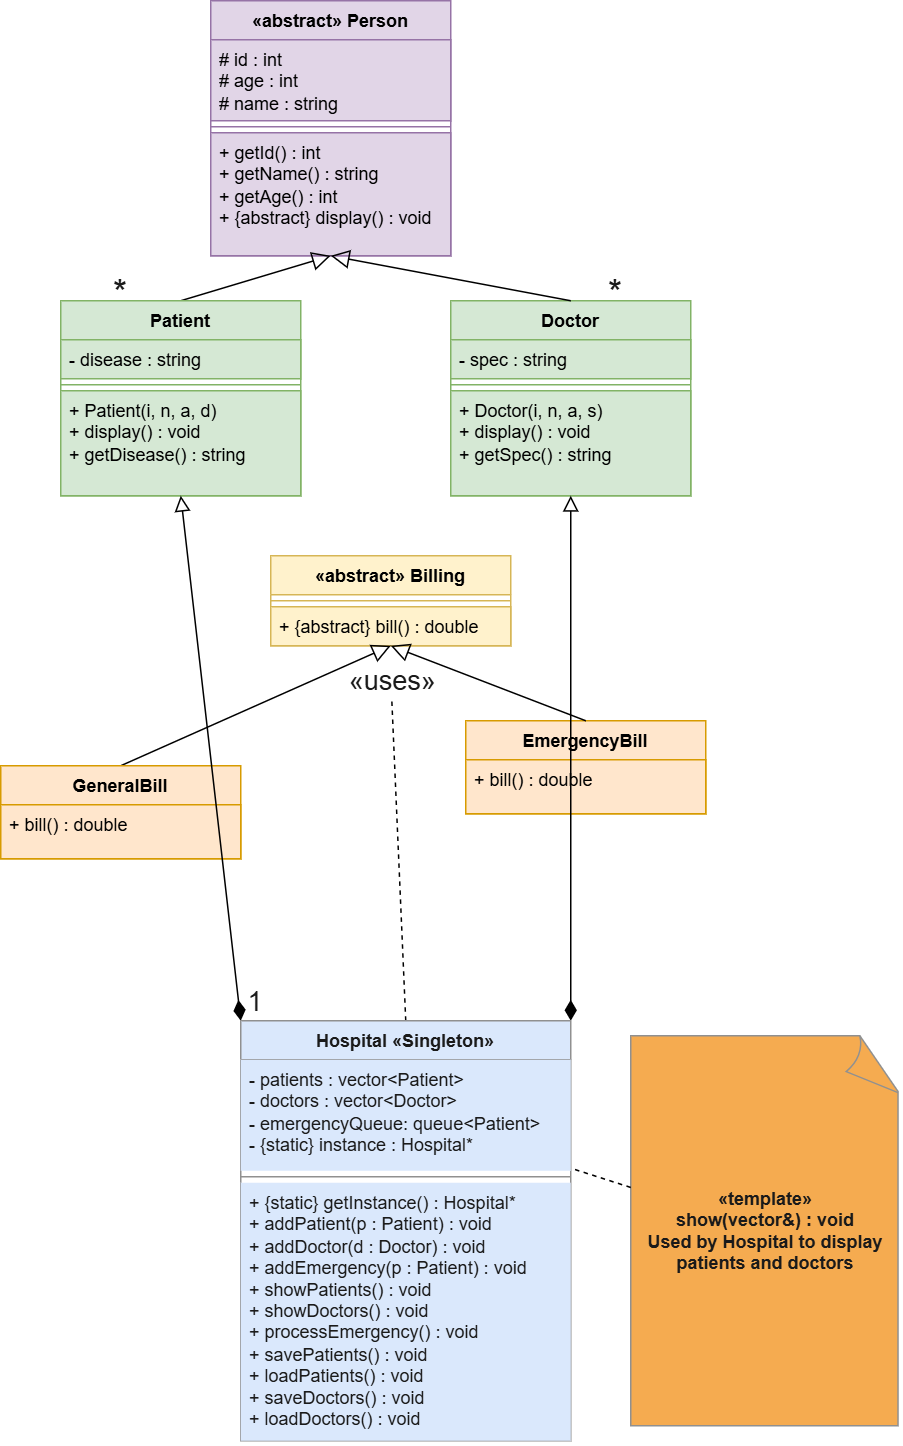

The diagram above was exported from draw.io. Its source (the exported page's mxGraphModel, read from the mxfile embedded in the PNG):
<mxGraphModel dx="2180" dy="880" grid="1" gridSize="10" guides="1" tooltips="1" connect="1" arrows="1" fold="1" page="1" pageScale="1" pageWidth="850" pageHeight="1100" math="0" shadow="0">
  <root>
    <mxCell id="0" />
    <mxCell id="1" parent="0" />
    <mxCell id="qdM4jjLNDQyIDOFV7tJi-4" parent="1" style="swimlane;fontStyle=1;align=center;verticalAlign=top;childLayout=stackLayout;horizontal=1;startSize=26;horizontalStack=0;resizeParent=1;resizeParentMax=0;resizeLast=0;collapsible=1;marginBottom=0;whiteSpace=wrap;html=1;labelBackgroundColor=none;fillColor=#e1d5e7;strokeColor=#9673a6;" value="«abstract» Person" vertex="1">
      <mxGeometry height="170" width="160" x="130" y="40" as="geometry" />
    </mxCell>
    <mxCell id="qdM4jjLNDQyIDOFV7tJi-5" parent="qdM4jjLNDQyIDOFV7tJi-4" style="text;strokeColor=#9673a6;fillColor=#e1d5e7;align=left;verticalAlign=top;spacingLeft=4;spacingRight=4;overflow=hidden;rotatable=0;points=[[0,0.5],[1,0.5]];portConstraint=eastwest;whiteSpace=wrap;html=1;labelBackgroundColor=none;" value="&lt;div&gt;# id : int&lt;/div&gt;&lt;div&gt;# age : int&lt;/div&gt;&lt;div&gt;# name : string&lt;/div&gt;" vertex="1">
      <mxGeometry height="54" width="160" y="26" as="geometry" />
    </mxCell>
    <mxCell id="qdM4jjLNDQyIDOFV7tJi-6" parent="qdM4jjLNDQyIDOFV7tJi-4" style="line;strokeWidth=1;fillColor=#e1d5e7;align=left;verticalAlign=middle;spacingTop=-1;spacingLeft=3;spacingRight=3;rotatable=0;labelPosition=right;points=[];portConstraint=eastwest;strokeColor=#9673a6;labelBackgroundColor=none;" value="" vertex="1">
      <mxGeometry height="8" width="160" y="80" as="geometry" />
    </mxCell>
    <mxCell id="qdM4jjLNDQyIDOFV7tJi-7" parent="qdM4jjLNDQyIDOFV7tJi-4" style="text;strokeColor=#9673a6;fillColor=#e1d5e7;align=left;verticalAlign=top;spacingLeft=4;spacingRight=4;overflow=hidden;rotatable=0;points=[[0,0.5],[1,0.5]];portConstraint=eastwest;whiteSpace=wrap;html=1;labelBackgroundColor=none;" value="&lt;div&gt;+ getId() : int&lt;/div&gt;&lt;div&gt;+ getName() : string&lt;/div&gt;&lt;div&gt;+ getAge() : int&lt;/div&gt;&lt;div&gt;+ {abstract} display() : void&lt;/div&gt;" vertex="1">
      <mxGeometry height="82" width="160" y="88" as="geometry" />
    </mxCell>
    <mxCell id="qdM4jjLNDQyIDOFV7tJi-28" edge="1" parent="1" source="qdM4jjLNDQyIDOFV7tJi-9" style="endArrow=block;endFill=0;endSize=10;exitX=0.5;exitY=0;entryX=0.5;entryY=1;" target="qdM4jjLNDQyIDOFV7tJi-4">
      <mxGeometry relative="1" as="geometry" />
    </mxCell>
    <mxCell id="qdM4jjLNDQyIDOFV7tJi-9" parent="1" style="swimlane;fontStyle=1;align=center;verticalAlign=top;childLayout=stackLayout;horizontal=1;startSize=26;horizontalStack=0;resizeParent=1;resizeParentMax=0;resizeLast=0;collapsible=1;marginBottom=0;whiteSpace=wrap;html=1;strokeColor=#82b366;fillColor=#d5e8d4;" value="Patient" vertex="1">
      <mxGeometry height="130" width="160" x="30" y="240" as="geometry" />
    </mxCell>
    <mxCell id="qdM4jjLNDQyIDOFV7tJi-10" parent="qdM4jjLNDQyIDOFV7tJi-9" style="text;strokeColor=#82b366;fillColor=#d5e8d4;align=left;verticalAlign=top;spacingLeft=4;spacingRight=4;overflow=hidden;rotatable=0;points=[[0,0.5],[1,0.5]];portConstraint=eastwest;whiteSpace=wrap;html=1;" value="- disease : string" vertex="1">
      <mxGeometry height="26" width="160" y="26" as="geometry" />
    </mxCell>
    <mxCell id="qdM4jjLNDQyIDOFV7tJi-11" parent="qdM4jjLNDQyIDOFV7tJi-9" style="line;strokeWidth=1;fillColor=#d5e8d4;align=left;verticalAlign=middle;spacingTop=-1;spacingLeft=3;spacingRight=3;rotatable=0;labelPosition=right;points=[];portConstraint=eastwest;strokeColor=#82b366;" value="" vertex="1">
      <mxGeometry height="8" width="160" y="52" as="geometry" />
    </mxCell>
    <mxCell id="qdM4jjLNDQyIDOFV7tJi-12" parent="qdM4jjLNDQyIDOFV7tJi-9" style="text;strokeColor=#82b366;fillColor=#d5e8d4;align=left;verticalAlign=top;spacingLeft=4;spacingRight=4;overflow=hidden;rotatable=0;points=[[0,0.5],[1,0.5]];portConstraint=eastwest;whiteSpace=wrap;html=1;" value="&lt;div&gt;+ Patient(i, n, a, d)&lt;/div&gt;&lt;div&gt;+ display() : void&lt;/div&gt;&lt;div&gt;+ getDisease() : string&lt;/div&gt;" vertex="1">
      <mxGeometry height="70" width="160" y="60" as="geometry" />
    </mxCell>
    <mxCell id="qdM4jjLNDQyIDOFV7tJi-13" parent="1" style="swimlane;fontStyle=1;align=center;verticalAlign=top;childLayout=stackLayout;horizontal=1;startSize=26;horizontalStack=0;resizeParent=1;resizeParentMax=0;resizeLast=0;collapsible=1;marginBottom=0;whiteSpace=wrap;html=1;strokeColor=#82b366;fillColor=#d5e8d4;" value="Doctor" vertex="1">
      <mxGeometry height="130" width="160" x="290" y="240" as="geometry" />
    </mxCell>
    <mxCell id="qdM4jjLNDQyIDOFV7tJi-14" parent="qdM4jjLNDQyIDOFV7tJi-13" style="text;strokeColor=#82b366;fillColor=#d5e8d4;align=left;verticalAlign=top;spacingLeft=4;spacingRight=4;overflow=hidden;rotatable=0;points=[[0,0.5],[1,0.5]];portConstraint=eastwest;whiteSpace=wrap;html=1;" value="- spec : string" vertex="1">
      <mxGeometry height="26" width="160" y="26" as="geometry" />
    </mxCell>
    <mxCell id="qdM4jjLNDQyIDOFV7tJi-15" parent="qdM4jjLNDQyIDOFV7tJi-13" style="line;strokeWidth=1;fillColor=#d5e8d4;align=left;verticalAlign=middle;spacingTop=-1;spacingLeft=3;spacingRight=3;rotatable=0;labelPosition=right;points=[];portConstraint=eastwest;strokeColor=#82b366;" value="" vertex="1">
      <mxGeometry height="8" width="160" y="52" as="geometry" />
    </mxCell>
    <mxCell id="qdM4jjLNDQyIDOFV7tJi-16" parent="qdM4jjLNDQyIDOFV7tJi-13" style="text;strokeColor=#82b366;fillColor=#d5e8d4;align=left;verticalAlign=top;spacingLeft=4;spacingRight=4;overflow=hidden;rotatable=0;points=[[0,0.5],[1,0.5]];portConstraint=eastwest;whiteSpace=wrap;html=1;" value="&lt;div&gt;+ Doctor(i, n, a, s)&lt;/div&gt;&lt;div&gt;+ display() : void&lt;/div&gt;&lt;div&gt;+ getSpec() : string&lt;/div&gt;" vertex="1">
      <mxGeometry height="70" width="160" y="60" as="geometry" />
    </mxCell>
    <mxCell id="qdM4jjLNDQyIDOFV7tJi-29" edge="1" parent="1" source="qdM4jjLNDQyIDOFV7tJi-13" style="endArrow=block;endFill=0;endSize=10;exitX=0.5;exitY=0;entryX=0.5;entryY=1;" target="qdM4jjLNDQyIDOFV7tJi-7">
      <mxGeometry relative="1" as="geometry" />
    </mxCell>
    <mxCell id="qdM4jjLNDQyIDOFV7tJi-30" parent="1" style="swimlane;fontStyle=1;align=center;verticalAlign=top;childLayout=stackLayout;horizontal=1;startSize=26;horizontalStack=0;resizeParent=1;resizeParentMax=0;resizeLast=0;collapsible=1;marginBottom=0;whiteSpace=wrap;html=1;strokeColor=#d6b656;fillColor=#fff2cc;" value="«abstract» Billing" vertex="1">
      <mxGeometry height="60" width="160" x="170" y="410" as="geometry" />
    </mxCell>
    <mxCell id="qdM4jjLNDQyIDOFV7tJi-32" parent="qdM4jjLNDQyIDOFV7tJi-30" style="line;strokeWidth=1;fillColor=none;align=left;verticalAlign=middle;spacingTop=-1;spacingLeft=3;spacingRight=3;rotatable=0;labelPosition=right;points=[];portConstraint=eastwest;strokeColor=inherit;fontColor=#1A1A1A;" value="" vertex="1">
      <mxGeometry height="8" width="160" y="26" as="geometry" />
    </mxCell>
    <mxCell id="qdM4jjLNDQyIDOFV7tJi-33" parent="qdM4jjLNDQyIDOFV7tJi-30" style="text;strokeColor=#d6b656;fillColor=#fff2cc;align=left;verticalAlign=top;spacingLeft=4;spacingRight=4;overflow=hidden;rotatable=0;points=[[0,0.5],[1,0.5]];portConstraint=eastwest;whiteSpace=wrap;html=1;" value="+ {abstract} bill() : double" vertex="1">
      <mxGeometry height="26" width="160" y="34" as="geometry" />
    </mxCell>
    <mxCell id="qdM4jjLNDQyIDOFV7tJi-63" edge="1" parent="1" source="qdM4jjLNDQyIDOFV7tJi-40" style="endArrow=block;endFill=0;endSize=10;exitX=0.5;exitY=0;entryX=0.5;entryY=1;" target="qdM4jjLNDQyIDOFV7tJi-30">
      <mxGeometry relative="1" as="geometry" />
    </mxCell>
    <mxCell id="qdM4jjLNDQyIDOFV7tJi-40" parent="1" style="swimlane;fontStyle=1;align=center;verticalAlign=top;childLayout=stackLayout;horizontal=1;startSize=26;horizontalStack=0;resizeParent=1;resizeParentMax=0;resizeLast=0;collapsible=1;marginBottom=0;whiteSpace=wrap;html=1;strokeColor=#d79b00;fillColor=#ffe6cc;" value="GeneralBill" vertex="1">
      <mxGeometry height="62" width="160" x="-10" y="550" as="geometry" />
    </mxCell>
    <mxCell id="qdM4jjLNDQyIDOFV7tJi-43" parent="qdM4jjLNDQyIDOFV7tJi-40" style="text;strokeColor=#d79b00;fillColor=#ffe6cc;align=left;verticalAlign=top;spacingLeft=4;spacingRight=4;overflow=hidden;rotatable=0;points=[[0,0.5],[1,0.5]];portConstraint=eastwest;whiteSpace=wrap;html=1;" value="+ bill() : double" vertex="1">
      <mxGeometry height="36" width="160" y="26" as="geometry" />
    </mxCell>
    <mxCell id="qdM4jjLNDQyIDOFV7tJi-51" parent="1" style="swimlane;fontStyle=1;align=center;verticalAlign=top;childLayout=stackLayout;horizontal=1;startSize=26;horizontalStack=0;resizeParent=1;resizeParentMax=0;resizeLast=0;collapsible=1;marginBottom=0;whiteSpace=wrap;html=1;strokeColor=#d79b00;fillColor=#ffe6cc;" value="EmergencyBill" vertex="1">
      <mxGeometry height="62" width="160" x="300" y="520" as="geometry" />
    </mxCell>
    <mxCell id="qdM4jjLNDQyIDOFV7tJi-53" parent="qdM4jjLNDQyIDOFV7tJi-51" style="text;strokeColor=#d79b00;fillColor=#ffe6cc;align=left;verticalAlign=top;spacingLeft=4;spacingRight=4;overflow=hidden;rotatable=0;points=[[0,0.5],[1,0.5]];portConstraint=eastwest;whiteSpace=wrap;html=1;" value="+ bill() : double" vertex="1">
      <mxGeometry height="36" width="160" y="26" as="geometry" />
    </mxCell>
    <mxCell id="qdM4jjLNDQyIDOFV7tJi-64" edge="1" parent="1" source="qdM4jjLNDQyIDOFV7tJi-51" style="endArrow=block;endFill=0;endSize=10;exitX=0.5;exitY=0;entryX=0.5;entryY=1;" target="qdM4jjLNDQyIDOFV7tJi-33">
      <mxGeometry relative="1" as="geometry" />
    </mxCell>
    <mxCell id="qdM4jjLNDQyIDOFV7tJi-80" edge="1" parent="1" source="qdM4jjLNDQyIDOFV7tJi-65" style="startArrow=diamondThin;startFill=1;endArrow=block;endFill=0;endSize=8;exitX=0;exitY=0;entryX=0.5;entryY=1;startSize=11;" target="qdM4jjLNDQyIDOFV7tJi-9">
      <mxGeometry relative="1" as="geometry" />
    </mxCell>
    <mxCell id="qdM4jjLNDQyIDOFV7tJi-90" edge="1" parent="1" source="qdM4jjLNDQyIDOFV7tJi-65" style="startArrow=diamondThin;startFill=1;endArrow=block;endFill=0;endSize=8;exitX=1;exitY=0;entryX=0.5;entryY=1;startSize=11;" target="qdM4jjLNDQyIDOFV7tJi-13">
      <mxGeometry relative="1" as="geometry" />
    </mxCell>
    <mxCell id="qdM4jjLNDQyIDOFV7tJi-93" edge="1" parent="1" source="qdM4jjLNDQyIDOFV7tJi-65" style="dashed=1;endArrow=open;endFill=0;exitX=0.5;exitY=0;">
      <mxGeometry relative="1" as="geometry">
        <mxPoint x="250" y="490" as="targetPoint" />
      </mxGeometry>
    </mxCell>
    <mxCell id="qdM4jjLNDQyIDOFV7tJi-94" connectable="0" parent="qdM4jjLNDQyIDOFV7tJi-93" style="edgeLabel;html=1;align=center;verticalAlign=middle;resizable=0;points=[];strokeColor=#909090;fontColor=#1A1A1A;fillColor=#F5AB50;" value="" vertex="1">
      <mxGeometry relative="1" x="0.5333" y="-2" as="geometry">
        <mxPoint y="1" as="offset" />
      </mxGeometry>
    </mxCell>
    <mxCell id="qdM4jjLNDQyIDOFV7tJi-96" connectable="0" parent="qdM4jjLNDQyIDOFV7tJi-93" style="edgeLabel;html=1;align=center;verticalAlign=middle;resizable=0;points=[];strokeColor=#909090;fontColor=#1A1A1A;fillColor=#F5AB50;" value="&lt;font style=&quot;font-size: 18px;&quot;&gt;«uses»&lt;/font&gt;" vertex="1">
      <mxGeometry relative="1" x="0.9806" as="geometry">
        <mxPoint as="offset" />
      </mxGeometry>
    </mxCell>
    <mxCell id="qdM4jjLNDQyIDOFV7tJi-65" parent="1" style="swimlane;fontStyle=1;align=center;verticalAlign=top;childLayout=stackLayout;horizontal=1;startSize=26;horizontalStack=0;resizeParent=1;resizeParentMax=0;resizeLast=0;collapsible=1;marginBottom=0;whiteSpace=wrap;html=1;strokeColor=#909090;fontColor=#1A1A1A;fillColor=#DAE8FC;" value="Hospital «Singleton»" vertex="1">
      <mxGeometry height="280" width="220" x="150" y="720" as="geometry" />
    </mxCell>
    <mxCell id="qdM4jjLNDQyIDOFV7tJi-66" parent="qdM4jjLNDQyIDOFV7tJi-65" style="text;strokeColor=none;fillColor=#DAE8FC;align=left;verticalAlign=top;spacingLeft=4;spacingRight=4;overflow=hidden;rotatable=0;points=[[0,0.5],[1,0.5]];portConstraint=eastwest;whiteSpace=wrap;html=1;fontColor=#1A1A1A;" value="&lt;div&gt;- patients : vector&amp;lt;Patient&amp;gt;&lt;/div&gt;&lt;div&gt;- doctors : vector&amp;lt;Doctor&amp;gt;&lt;/div&gt;&lt;div&gt;- emergencyQueue: queue&amp;lt;Patient&amp;gt;&lt;/div&gt;&lt;div&gt;- {static} instance : Hospital*&lt;/div&gt;" vertex="1">
      <mxGeometry height="74" width="220" y="26" as="geometry" />
    </mxCell>
    <mxCell id="qdM4jjLNDQyIDOFV7tJi-67" parent="qdM4jjLNDQyIDOFV7tJi-65" style="line;strokeWidth=1;fillColor=none;align=left;verticalAlign=middle;spacingTop=-1;spacingLeft=3;spacingRight=3;rotatable=0;labelPosition=right;points=[];portConstraint=eastwest;strokeColor=inherit;fontColor=#1A1A1A;" value="" vertex="1">
      <mxGeometry height="8" width="220" y="100" as="geometry" />
    </mxCell>
    <mxCell id="qdM4jjLNDQyIDOFV7tJi-68" parent="qdM4jjLNDQyIDOFV7tJi-65" style="text;strokeColor=none;fillColor=#DAE8FC;align=left;verticalAlign=top;spacingLeft=4;spacingRight=4;overflow=hidden;rotatable=0;points=[[0,0.5],[1,0.5]];portConstraint=eastwest;whiteSpace=wrap;html=1;fontColor=#1A1A1A;" value="&lt;div&gt;+ {static} getInstance() : Hospital*&lt;/div&gt;&lt;div&gt;+ addPatient(p : Patient) : void&lt;/div&gt;&lt;div&gt;+ addDoctor(d : Doctor) : void&lt;/div&gt;&lt;div&gt;+ addEmergency(p : Patient) : void&lt;/div&gt;&lt;div&gt;+ showPatients() : void&lt;/div&gt;&lt;div&gt;+ showDoctors() : void&lt;/div&gt;&lt;div&gt;+ processEmergency() : void&lt;/div&gt;&lt;div&gt;+ savePatients() : void&lt;/div&gt;&lt;div&gt;+ loadPatients() : void&lt;/div&gt;&lt;div&gt;+ saveDoctors() : void&lt;/div&gt;&lt;div&gt;+ loadDoctors() : void&lt;/div&gt;" vertex="1">
      <mxGeometry height="172" width="220" y="108" as="geometry" />
    </mxCell>
    <mxCell id="qdM4jjLNDQyIDOFV7tJi-81" parent="1" style="text;html=1;whiteSpace=wrap;strokeColor=none;fillColor=none;align=center;verticalAlign=middle;rounded=0;fontColor=#1A1A1A;" value="&lt;font style=&quot;font-size: 18px;&quot;&gt;1&lt;/font&gt;&lt;div&gt;&lt;br&gt;&lt;/div&gt;" vertex="1">
      <mxGeometry height="30" width="60" x="130" y="700" as="geometry" />
    </mxCell>
    <mxCell id="qdM4jjLNDQyIDOFV7tJi-92" parent="1" style="text;html=1;whiteSpace=wrap;strokeColor=none;fillColor=none;align=center;verticalAlign=middle;rounded=0;fontColor=#1A1A1A;" value="&lt;font style=&quot;font-size: 24px;&quot;&gt;*&lt;/font&gt;" vertex="1">
      <mxGeometry height="30" width="60" x="370" y="220" as="geometry" />
    </mxCell>
    <mxCell id="qdM4jjLNDQyIDOFV7tJi-98" parent="1" style="whiteSpace=wrap;html=1;shape=mxgraph.basic.document;strokeColor=#909090;fontColor=#1A1A1A;fillColor=#F5AB50;" value="&lt;b&gt;«template»&lt;br&gt;show(vector&amp;amp;) : void&lt;br&gt;Used by Hospital to display&lt;br&gt;patients and doctors&lt;/b&gt;" vertex="1">
      <mxGeometry height="260" width="180" x="410" y="730" as="geometry" />
    </mxCell>
    <mxCell id="qdM4jjLNDQyIDOFV7tJi-102" parent="1" style="text;html=1;whiteSpace=wrap;strokeColor=none;fillColor=none;align=center;verticalAlign=middle;rounded=0;fontColor=#1A1A1A;" value="&lt;font style=&quot;font-size: 24px;&quot;&gt;*&lt;/font&gt;" vertex="1">
      <mxGeometry height="30" width="60" x="40" y="220" as="geometry" />
    </mxCell>
    <mxCell id="qdM4jjLNDQyIDOFV7tJi-109" edge="1" parent="1" source="qdM4jjLNDQyIDOFV7tJi-98" style="dashed=1;endArrow=none;" target="qdM4jjLNDQyIDOFV7tJi-66">
      <mxGeometry relative="1" as="geometry" />
    </mxCell>
    <mxCell id="qdM4jjLNDQyIDOFV7tJi-110" connectable="0" parent="qdM4jjLNDQyIDOFV7tJi-109" style="edgeLabel;html=1;align=center;verticalAlign=middle;resizable=0;points=[];strokeColor=#909090;fontColor=#1A1A1A;fillColor=#F5AB50;" value="" vertex="1">
      <mxGeometry relative="1" x="-0.3831" y="3" as="geometry">
        <mxPoint x="-1" as="offset" />
      </mxGeometry>
    </mxCell>
  </root>
</mxGraphModel>